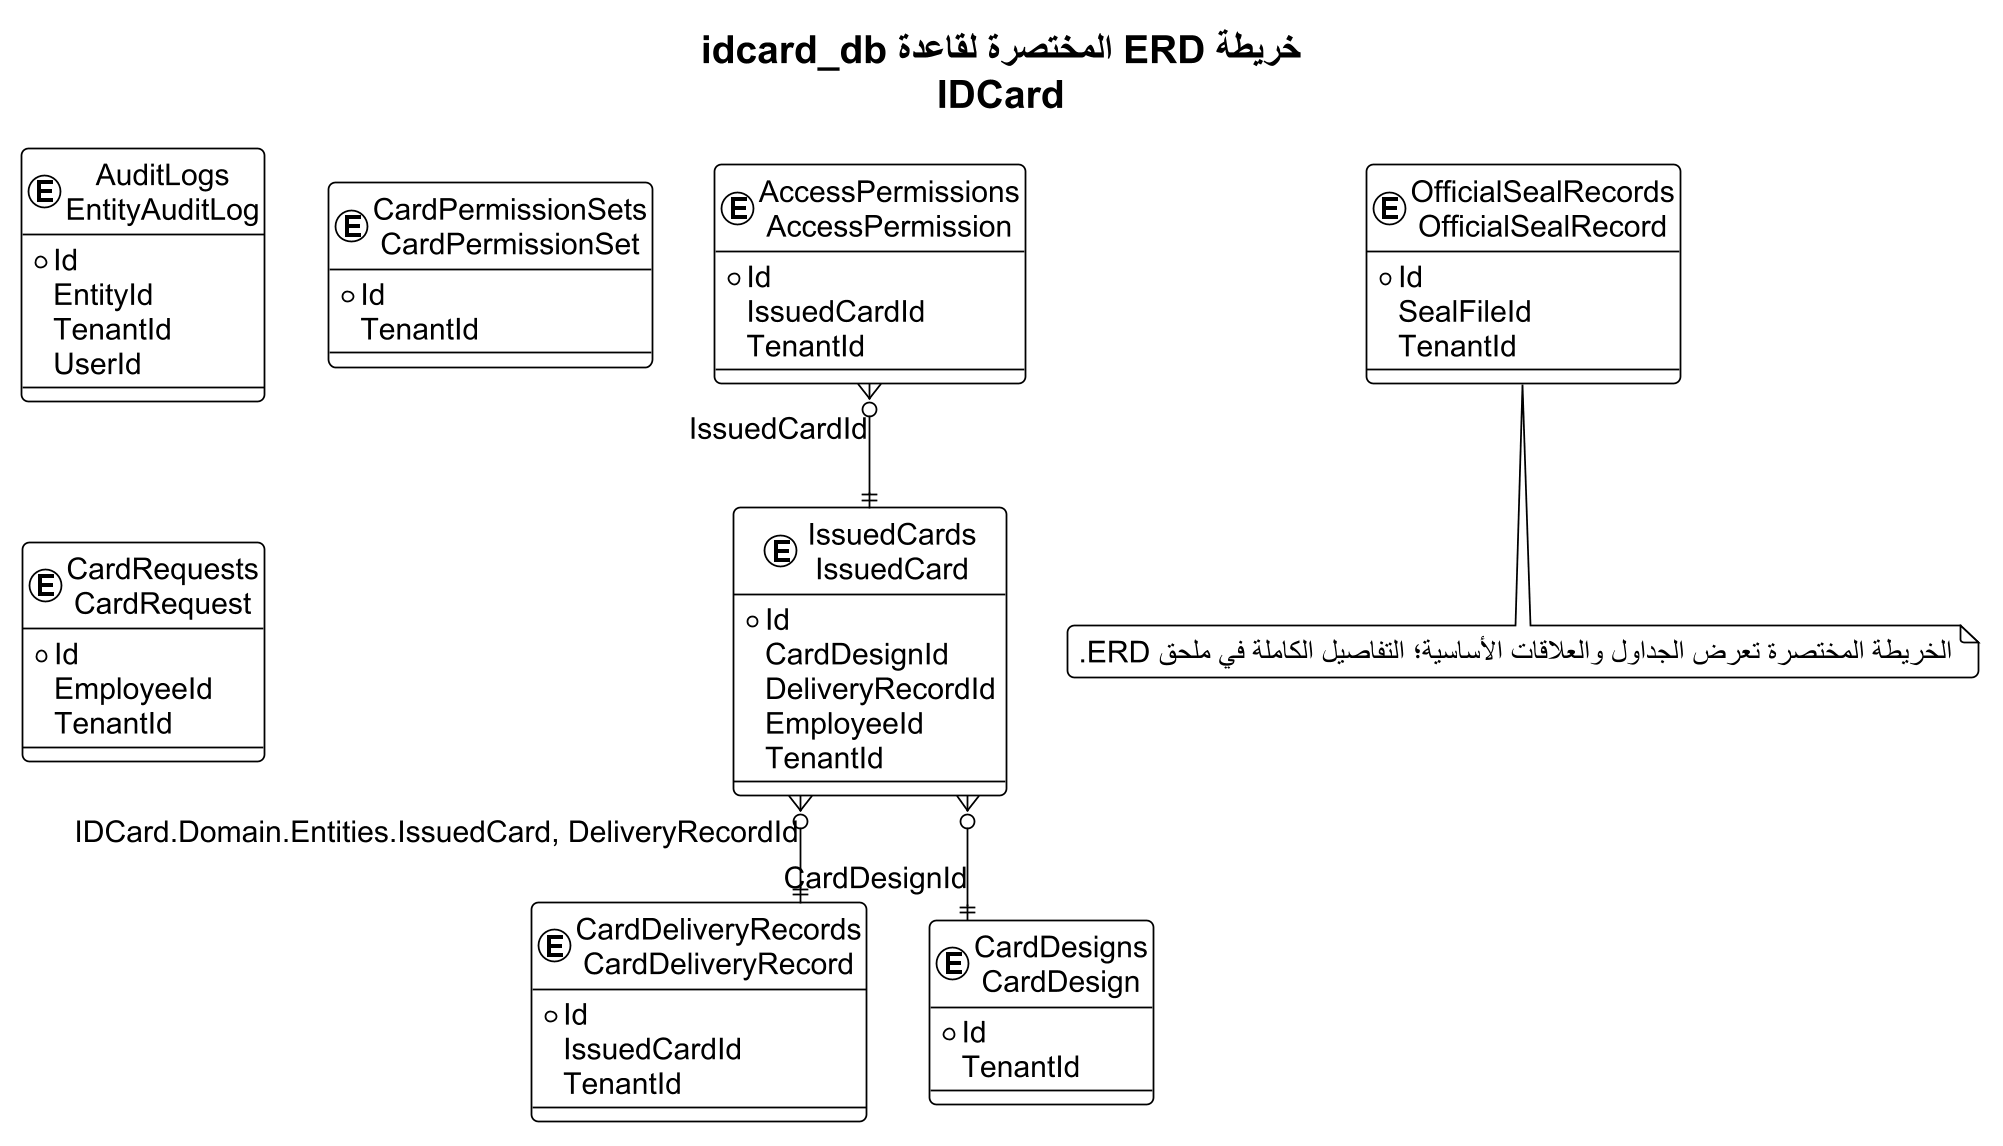

The diagram above was rendered by PlantUML. Its source (embedded in the PNG):
@startuml
!theme plain
skinparam backgroundColor #FFFFFF
skinparam defaultFontName Arial
skinparam defaultFontSize 17
skinparam shadowing false
skinparam roundcorner 8
skinparam linetype ortho
skinparam dpi 170
skinparam EntityBorderColor #0F6B73
skinparam EntityBackgroundColor #F4FAFA
top to bottom direction
title "خريطة ERD المختصرة لقاعدة idcard_db\nIDCard"

entity "AuditLogs\nEntityAuditLog" as T01 {
  * Id
    EntityId
    TenantId
    UserId
}
entity "AccessPermissions\nAccessPermission" as T02 {
  * Id
    IssuedCardId
    TenantId
}
entity "CardDeliveryRecords\nCardDeliveryRecord" as T03 {
  * Id
    IssuedCardId
    TenantId
}
entity "CardDesigns\nCardDesign" as T04 {
  * Id
    TenantId
}
entity "CardPermissionSets\nCardPermissionSet" as T05 {
  * Id
    TenantId
}
entity "CardRequests\nCardRequest" as T06 {
  * Id
    EmployeeId
    TenantId
}
entity "IssuedCards\nIssuedCard" as T07 {
  * Id
    CardDesignId
    DeliveryRecordId
    EmployeeId
    TenantId
}
entity "OfficialSealRecords\nOfficialSealRecord" as T08 {
  * Id
    SealFileId
    TenantId
}

T02 }o--|| T07 : IssuedCardId
T07 }o--|| T04 : CardDesignId
T07 }o--|| T03 : IDCard.Domain.Entities.IssuedCard, DeliveryRecordId

note bottom
الخريطة المختصرة تعرض الجداول والعلاقات الأساسية؛ التفاصيل الكاملة في ملحق ERD.
end note
@enduml